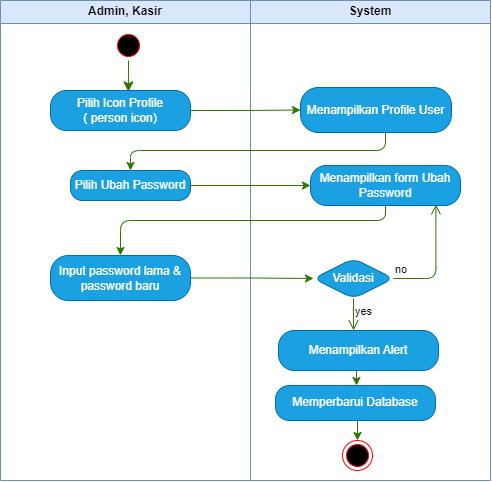

The diagram above was exported from draw.io. Its source (the exported page's mxGraphModel, read from the mxfile embedded in the PNG):
<mxGraphModel dx="733" dy="437" grid="1" gridSize="10" guides="1" tooltips="1" connect="1" arrows="1" fold="1" page="1" pageScale="1" pageWidth="1100" pageHeight="850" math="0" shadow="0">
  <root>
    <mxCell id="0" />
    <mxCell id="1" parent="0" />
    <mxCell id="0ONamkeA2jEmk0YPCPG--2" value="Admin, Kasir" style="swimlane;whiteSpace=wrap;html=1;fillColor=#dae8fc;strokeColor=#6c8ebf;rounded=0;" parent="1" vertex="1">
      <mxGeometry x="190" y="60" width="250" height="480" as="geometry" />
    </mxCell>
    <mxCell id="0ONamkeA2jEmk0YPCPG--4" value="" style="ellipse;html=1;shape=startState;fillColor=#000000;strokeColor=#ff0000;rounded=1;" parent="0ONamkeA2jEmk0YPCPG--2" vertex="1">
      <mxGeometry x="113" y="30" width="30" height="30" as="geometry" />
    </mxCell>
    <mxCell id="0ONamkeA2jEmk0YPCPG--5" value="" style="edgeStyle=orthogonalEdgeStyle;html=1;verticalAlign=bottom;endArrow=classic;endSize=8;strokeColor=#2D7600;rounded=1;fillColor=#60a917;entryX=0.556;entryY=0.033;entryDx=0;entryDy=0;entryPerimeter=0;endFill=1;" parent="0ONamkeA2jEmk0YPCPG--2" source="0ONamkeA2jEmk0YPCPG--4" target="0ONamkeA2jEmk0YPCPG--6" edge="1">
      <mxGeometry relative="1" as="geometry">
        <mxPoint x="130" y="80" as="targetPoint" />
      </mxGeometry>
    </mxCell>
    <mxCell id="0ONamkeA2jEmk0YPCPG--6" value="Pilih Icon Profile&lt;div&gt;( person icon)&lt;/div&gt;" style="rounded=1;whiteSpace=wrap;html=1;arcSize=40;fontColor=#ffffff;fillColor=#1ba1e2;strokeColor=#006EAF;" parent="0ONamkeA2jEmk0YPCPG--2" vertex="1">
      <mxGeometry x="50" y="90" width="140" height="40" as="geometry" />
    </mxCell>
    <mxCell id="0ONamkeA2jEmk0YPCPG--10" value="Pilih Ubah Password" style="rounded=1;whiteSpace=wrap;html=1;arcSize=40;fontColor=#ffffff;fillColor=#1ba1e2;strokeColor=#006EAF;" parent="0ONamkeA2jEmk0YPCPG--2" vertex="1">
      <mxGeometry x="70" y="170" width="120" height="30" as="geometry" />
    </mxCell>
    <mxCell id="0ONamkeA2jEmk0YPCPG--12" value="Input password lama &amp;amp; password baru" style="rounded=1;whiteSpace=wrap;html=1;arcSize=40;fontColor=#ffffff;fillColor=#1ba1e2;strokeColor=#006EAF;" parent="0ONamkeA2jEmk0YPCPG--2" vertex="1">
      <mxGeometry x="50" y="255" width="140" height="45" as="geometry" />
    </mxCell>
    <mxCell id="0ONamkeA2jEmk0YPCPG--3" value="System" style="swimlane;whiteSpace=wrap;html=1;fillColor=#dae8fc;strokeColor=#6c8ebf;rounded=0;" parent="1" vertex="1">
      <mxGeometry x="440" y="60" width="240" height="480" as="geometry" />
    </mxCell>
    <mxCell id="0ONamkeA2jEmk0YPCPG--9" value="Menampilkan Profile User" style="rounded=1;whiteSpace=wrap;html=1;arcSize=40;fontColor=#ffffff;fillColor=#1ba1e2;strokeColor=#006EAF;" parent="0ONamkeA2jEmk0YPCPG--3" vertex="1">
      <mxGeometry x="50" y="87" width="151" height="45" as="geometry" />
    </mxCell>
    <mxCell id="0ONamkeA2jEmk0YPCPG--11" value="Menampilkan form Ubah Password" style="rounded=1;whiteSpace=wrap;html=1;arcSize=40;fontColor=#ffffff;fillColor=#1ba1e2;strokeColor=#006EAF;" parent="0ONamkeA2jEmk0YPCPG--3" vertex="1">
      <mxGeometry x="60" y="165" width="150" height="40" as="geometry" />
    </mxCell>
    <mxCell id="5zO-W6Y-U1o_59l1TXgn-12" value="" style="edgeStyle=orthogonalEdgeStyle;rounded=1;orthogonalLoop=1;jettySize=auto;html=1;fillColor=#60a917;strokeColor=#2D7600;" parent="0ONamkeA2jEmk0YPCPG--3" edge="1">
      <mxGeometry relative="1" as="geometry">
        <Array as="points">
          <mxPoint x="101" y="360" />
          <mxPoint x="101" y="360" />
        </Array>
        <mxPoint x="106" y="360" as="sourcePoint" />
        <mxPoint x="106" y="385" as="targetPoint" />
      </mxGeometry>
    </mxCell>
    <mxCell id="0ONamkeA2jEmk0YPCPG--16" value="Menampilkan Alert" style="rounded=1;whiteSpace=wrap;html=1;arcSize=40;fontColor=#ffffff;fillColor=#1ba1e2;strokeColor=#006EAF;" parent="0ONamkeA2jEmk0YPCPG--3" vertex="1">
      <mxGeometry x="28" y="330" width="160" height="40" as="geometry" />
    </mxCell>
    <mxCell id="0ONamkeA2jEmk0YPCPG--24" value="Validasi" style="rhombus;whiteSpace=wrap;html=1;fontColor=#ffffff;fillColor=#1ba1e2;strokeColor=#006EAF;rounded=1;" parent="0ONamkeA2jEmk0YPCPG--3" vertex="1">
      <mxGeometry x="63" y="258" width="80" height="40" as="geometry" />
    </mxCell>
    <mxCell id="0ONamkeA2jEmk0YPCPG--25" value="no" style="edgeStyle=orthogonalEdgeStyle;html=1;align=left;verticalAlign=bottom;endArrow=open;endSize=8;strokeColor=#2D7600;rounded=1;entryX=0.836;entryY=0.971;entryDx=0;entryDy=0;entryPerimeter=0;exitX=1;exitY=0.5;exitDx=0;exitDy=0;fillColor=#60a917;" parent="0ONamkeA2jEmk0YPCPG--3" source="0ONamkeA2jEmk0YPCPG--24" target="0ONamkeA2jEmk0YPCPG--11" edge="1">
      <mxGeometry x="-1" relative="1" as="geometry">
        <mxPoint x="190" y="220" as="targetPoint" />
      </mxGeometry>
    </mxCell>
    <mxCell id="0ONamkeA2jEmk0YPCPG--26" value="yes" style="edgeStyle=orthogonalEdgeStyle;html=1;align=left;verticalAlign=top;endArrow=open;endSize=8;strokeColor=#2D7600;rounded=1;fillColor=#60a917;entryX=0.469;entryY=0;entryDx=0;entryDy=0;entryPerimeter=0;" parent="0ONamkeA2jEmk0YPCPG--3" source="0ONamkeA2jEmk0YPCPG--24" edge="1" target="0ONamkeA2jEmk0YPCPG--16">
      <mxGeometry x="-1" relative="1" as="geometry">
        <mxPoint x="110" y="320" as="targetPoint" />
      </mxGeometry>
    </mxCell>
    <mxCell id="0ONamkeA2jEmk0YPCPG--28" value="" style="ellipse;html=1;shape=endState;fillColor=#000000;strokeColor=#ff0000;rounded=1;" parent="0ONamkeA2jEmk0YPCPG--3" vertex="1">
      <mxGeometry x="92" y="440" width="30" height="30" as="geometry" />
    </mxCell>
    <mxCell id="5zO-W6Y-U1o_59l1TXgn-13" value="" style="edgeStyle=orthogonalEdgeStyle;rounded=1;orthogonalLoop=1;jettySize=auto;html=1;fillColor=#60a917;strokeColor=#2D7600;" parent="0ONamkeA2jEmk0YPCPG--3" edge="1">
      <mxGeometry relative="1" as="geometry">
        <mxPoint x="107" y="420.0000000000001" as="sourcePoint" />
        <mxPoint x="107" y="440.0000000000001" as="targetPoint" />
      </mxGeometry>
    </mxCell>
    <mxCell id="5zO-W6Y-U1o_59l1TXgn-10" value="Memperbarui Database" style="rounded=1;whiteSpace=wrap;html=1;arcSize=40;fontColor=#ffffff;fillColor=#1ba1e2;strokeColor=#006EAF;" parent="0ONamkeA2jEmk0YPCPG--3" vertex="1">
      <mxGeometry x="25" y="385" width="160" height="35" as="geometry" />
    </mxCell>
    <mxCell id="0ONamkeA2jEmk0YPCPG--17" style="edgeStyle=orthogonalEdgeStyle;rounded=1;orthogonalLoop=1;jettySize=auto;html=1;fillColor=#60a917;strokeColor=#2D7600;" parent="1" source="0ONamkeA2jEmk0YPCPG--6" target="0ONamkeA2jEmk0YPCPG--9" edge="1">
      <mxGeometry relative="1" as="geometry" />
    </mxCell>
    <mxCell id="0ONamkeA2jEmk0YPCPG--18" style="edgeStyle=orthogonalEdgeStyle;rounded=1;orthogonalLoop=1;jettySize=auto;html=1;entryX=0.5;entryY=0;entryDx=0;entryDy=0;fillColor=#60a917;strokeColor=#2D7600;" parent="1" source="0ONamkeA2jEmk0YPCPG--9" target="0ONamkeA2jEmk0YPCPG--10" edge="1">
      <mxGeometry relative="1" as="geometry">
        <Array as="points">
          <mxPoint x="575" y="210" />
          <mxPoint x="320" y="210" />
        </Array>
      </mxGeometry>
    </mxCell>
    <mxCell id="0ONamkeA2jEmk0YPCPG--19" style="edgeStyle=orthogonalEdgeStyle;rounded=1;orthogonalLoop=1;jettySize=auto;html=1;fillColor=#60a917;strokeColor=#2D7600;" parent="1" source="0ONamkeA2jEmk0YPCPG--10" target="0ONamkeA2jEmk0YPCPG--11" edge="1">
      <mxGeometry relative="1" as="geometry" />
    </mxCell>
    <mxCell id="0ONamkeA2jEmk0YPCPG--21" style="edgeStyle=orthogonalEdgeStyle;rounded=1;orthogonalLoop=1;jettySize=auto;html=1;entryX=0;entryY=0.5;entryDx=0;entryDy=0;fillColor=#60a917;strokeColor=#2D7600;" parent="1" source="0ONamkeA2jEmk0YPCPG--12" target="0ONamkeA2jEmk0YPCPG--24" edge="1">
      <mxGeometry relative="1" as="geometry">
        <mxPoint x="510" y="325" as="targetPoint" />
      </mxGeometry>
    </mxCell>
    <mxCell id="0ONamkeA2jEmk0YPCPG--31" style="edgeStyle=orthogonalEdgeStyle;rounded=1;orthogonalLoop=1;jettySize=auto;html=1;entryX=0.5;entryY=0;entryDx=0;entryDy=0;fillColor=#60a917;strokeColor=#2D7600;" parent="1" source="0ONamkeA2jEmk0YPCPG--11" target="0ONamkeA2jEmk0YPCPG--12" edge="1">
      <mxGeometry relative="1" as="geometry">
        <Array as="points">
          <mxPoint x="575" y="280" />
          <mxPoint x="310" y="280" />
        </Array>
      </mxGeometry>
    </mxCell>
  </root>
</mxGraphModel>